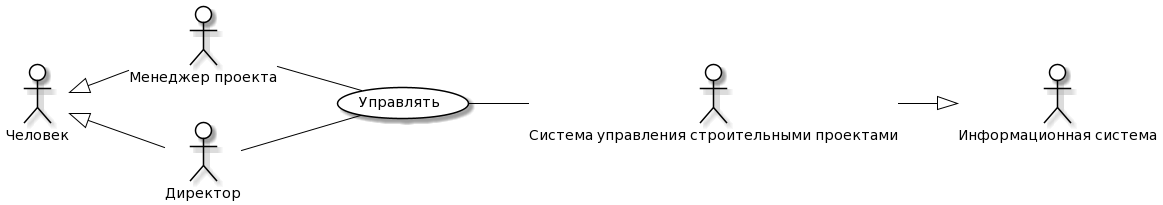

The diagram above was rendered by PlantUML. Its source (embedded in the PNG):
@startuml
skinparam actor{
	BackgroundColor White
	ArrowColor Black
	BorderColor Black
}
skinparam usecase {
  	BackgroundColor White
	ArrowColor Black
	BorderColor Black	
}

left to right direction
actor P0 as "Человек"
actor M0 as "Информационная система"
actor P1 as "Менеджер проекта"
actor P2 as "Директор"
actor M as "Система управления строительными проектами"
usecase A as "Управлять"
P1 -- (A)
P2 -- (A)
(A) -- M
P0 <|-- P1
P0 <|-- P2
M--|> M0
@enduml